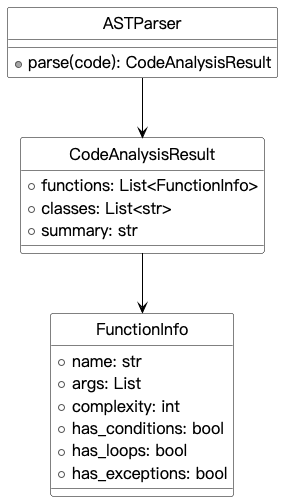

The diagram above was rendered by PlantUML. Its source (embedded in the PNG):
@startuml

skinparam backgroundColor #FFFFFF
skinparam monochrome true
skinparam shadowing false
skinparam defaultFontName "PingFang SC"
skinparam defaultFontSize 18
skinparam classFontSize 18
skinparam classAttributeFontSize 16
skinparam classBackgroundColor White
skinparam classBorderColor Black
skinparam arrowColor Black
hide circle

class ASTParser {
  + parse(code): CodeAnalysisResult
}
class CodeAnalysisResult {
  + functions: List<FunctionInfo>
  + classes: List<str>
  + summary: str
}
class FunctionInfo {
  + name: str
  + args: List
  + complexity: int
  + has_conditions: bool
  + has_loops: bool
  + has_exceptions: bool
}
ASTParser --> CodeAnalysisResult
CodeAnalysisResult --> FunctionInfo
@enduml